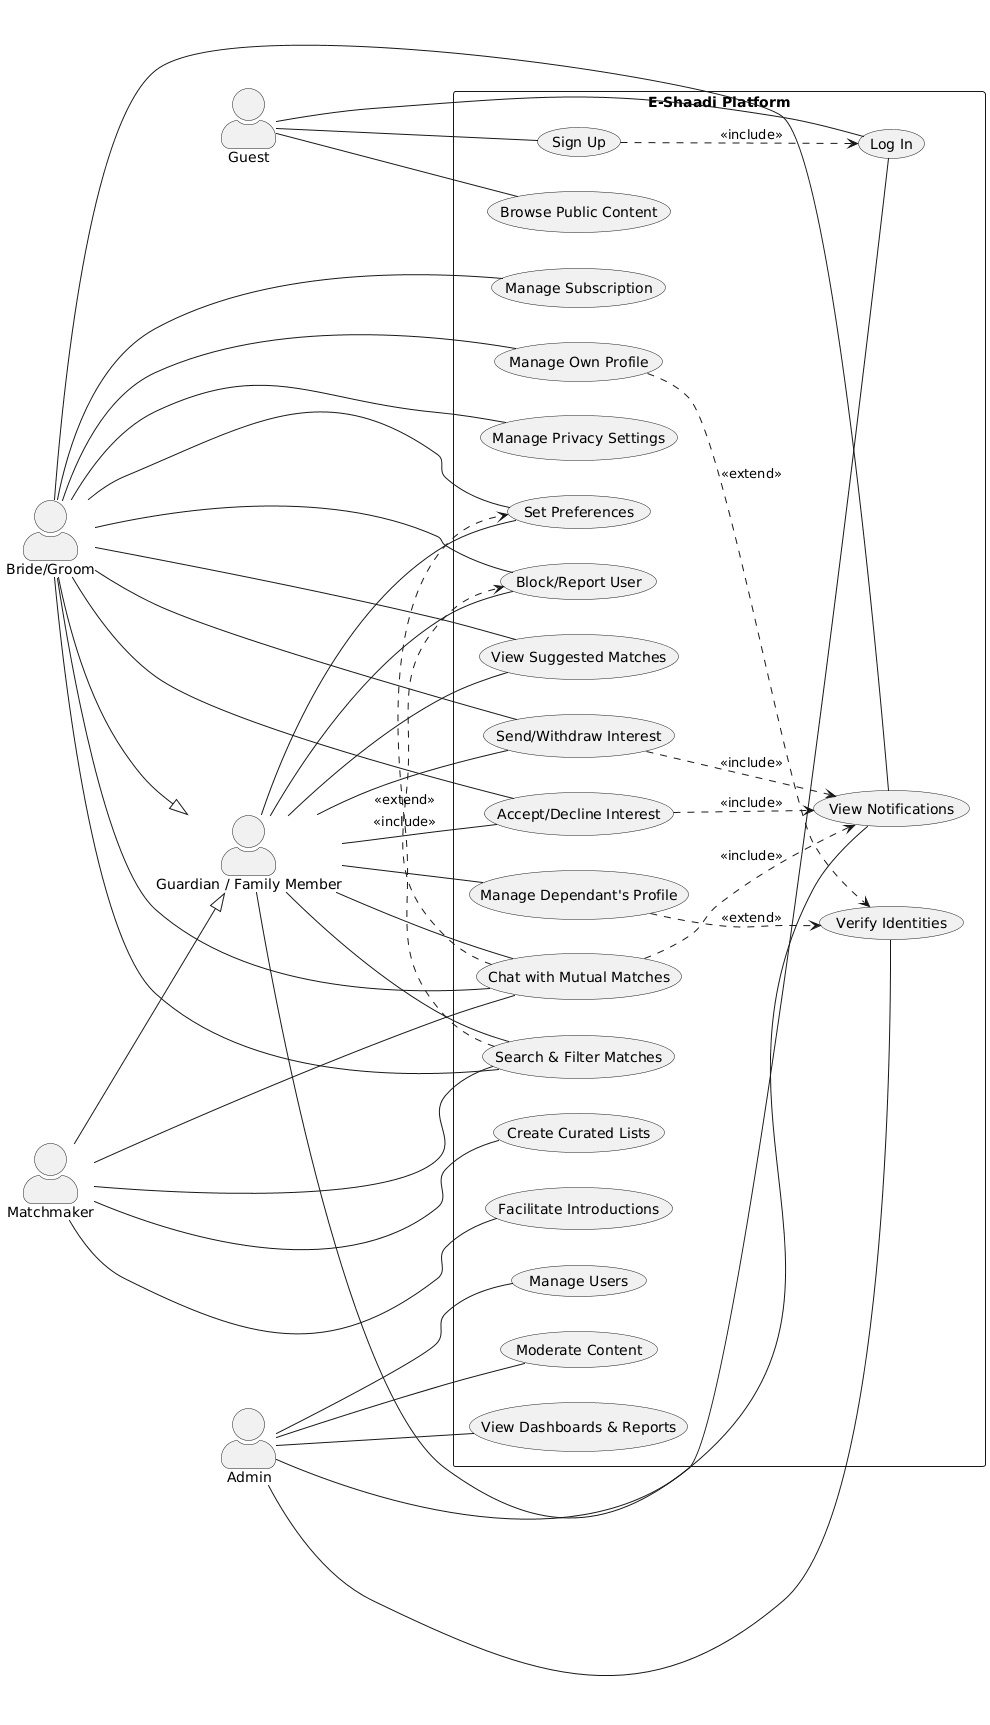

The diagram above was rendered by PlantUML. Its source (embedded in the PNG):
@startuml
left to right direction

skinparam actorStyle awesome

actor "Guest" as guest
actor "Bride/Groom" as individual
actor "Guardian / Family Member" as guardian
actor "Matchmaker" as matchmaker
actor "Admin" as admin

rectangle "E-Shaadi Platform" {
  usecase "Browse Public Content" as UC_Browse
  usecase "Sign Up" as UC_SignUp
  usecase "Log In" as UC_Login
  usecase "Manage Own Profile" as UC_ManageProfile
  usecase "Manage Dependant's Profile" as UC_ManageDependantProfile
  usecase "Set Preferences" as UC_SetPreferences
  usecase "Search & Filter Matches" as UC_Search
  usecase "View Suggested Matches" as UC_ViewSuggestions
  usecase "Send/Withdraw Interest" as UC_Interest
  usecase "Accept/Decline Interest" as UC_RespondInterest
  usecase "Chat with Mutual Matches" as UC_Chat
  usecase "Manage Privacy Settings" as UC_Privacy
  usecase "View Notifications" as UC_Notifications
  usecase "Block/Report User" as UC_BlockReport
  usecase "Manage Subscription" as UC_Payment
  usecase "Manage Users" as UC_ManageUsers
  usecase "Moderate Content" as UC_Moderate
  usecase "Verify Identities" as UC_Verify
  usecase "View Dashboards & Reports" as UC_Analytics
  usecase "Create Curated Lists" as UC_CurateLists
  usecase "Facilitate Introductions" as UC_Introduce
}

' Generalization: Individual and Guardian are types of Registered Users
individual --|> guardian
matchmaker --|> guardian

' Guest Use Cases
guest -- UC_Browse
guest -- UC_SignUp
guest -- UC_Login

' Individual User Use Cases
individual -- UC_ManageProfile
individual -- UC_SetPreferences
individual -- UC_Search
individual -- UC_ViewSuggestions
individual -- UC_Interest
individual -- UC_RespondInterest
individual -- UC_Chat
individual -- UC_Privacy
individual -- UC_Notifications
individual -- UC_BlockReport
individual -- UC_Payment

' Guardian User Use Cases
guardian -- UC_ManageDependantProfile
guardian -- UC_SetPreferences
guardian -- UC_Search
guardian -- UC_ViewSuggestions
guardian -- UC_Interest
guardian -- UC_RespondInterest
guardian -- UC_Chat
guardian -- UC_Notifications
guardian -- UC_BlockReport

' Matchmaker User Use Cases
matchmaker -- UC_Search
matchmaker -- UC_CurateLists
matchmaker -- UC_Introduce
matchmaker -- UC_Chat

' Admin Use Cases
admin -- UC_Login
admin -- UC_ManageUsers
admin -- UC_Moderate
admin -- UC_Verify
admin -- UC_Analytics

' Included and Extended Use Cases
UC_Chat .> UC_BlockReport : <<extend>>
UC_Search .> UC_SetPreferences : <<include>>
UC_ManageProfile ..> UC_Verify : <<extend>>
UC_ManageDependantProfile ..> UC_Verify : <<extend>>
UC_SignUp ..> UC_Login : <<include>>
UC_Interest ..> UC_Notifications : <<include>>
UC_RespondInterest ..> UC_Notifications : <<include>>
UC_Chat ..> UC_Notifications : <<include>>
@enduml